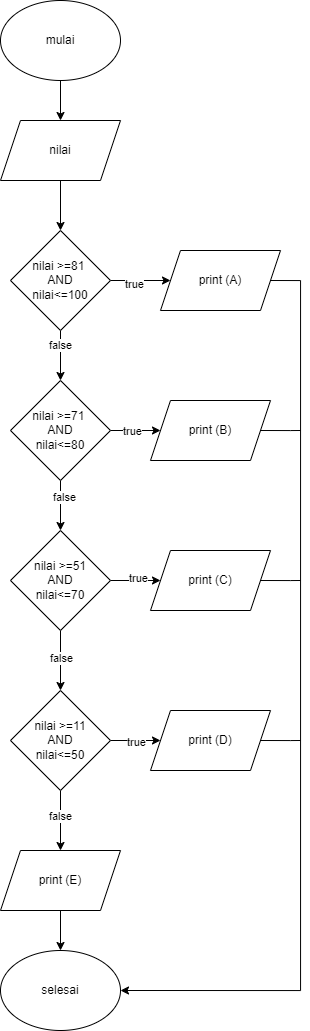

The diagram above was exported from draw.io. Its source (the exported page's mxGraphModel, read from the mxfile embedded in the PNG):
<mxGraphModel dx="1035" dy="551" grid="1" gridSize="10" guides="1" tooltips="1" connect="1" arrows="1" fold="1" page="1" pageScale="1" pageWidth="827" pageHeight="1169" math="0" shadow="0">
  <root>
    <mxCell id="0" />
    <mxCell id="1" parent="0" />
    <mxCell id="_qx1C26sROUnsp2Ba0iY-3" style="edgeStyle=orthogonalEdgeStyle;rounded=0;orthogonalLoop=1;jettySize=auto;html=1;exitX=0.5;exitY=1;exitDx=0;exitDy=0;entryX=0.5;entryY=0;entryDx=0;entryDy=0;" edge="1" parent="1" source="_qx1C26sROUnsp2Ba0iY-1" target="_qx1C26sROUnsp2Ba0iY-2">
      <mxGeometry relative="1" as="geometry" />
    </mxCell>
    <mxCell id="_qx1C26sROUnsp2Ba0iY-1" value="mulai" style="ellipse;whiteSpace=wrap;html=1;" vertex="1" parent="1">
      <mxGeometry x="60" y="40" width="120" height="80" as="geometry" />
    </mxCell>
    <mxCell id="_qx1C26sROUnsp2Ba0iY-5" style="edgeStyle=orthogonalEdgeStyle;rounded=0;orthogonalLoop=1;jettySize=auto;html=1;exitX=0.5;exitY=1;exitDx=0;exitDy=0;entryX=0.5;entryY=0;entryDx=0;entryDy=0;" edge="1" parent="1" source="_qx1C26sROUnsp2Ba0iY-2" target="_qx1C26sROUnsp2Ba0iY-4">
      <mxGeometry relative="1" as="geometry" />
    </mxCell>
    <mxCell id="_qx1C26sROUnsp2Ba0iY-2" value="nilai" style="shape=parallelogram;perimeter=parallelogramPerimeter;whiteSpace=wrap;html=1;fixedSize=1;" vertex="1" parent="1">
      <mxGeometry x="60" y="160" width="120" height="60" as="geometry" />
    </mxCell>
    <mxCell id="_qx1C26sROUnsp2Ba0iY-7" style="edgeStyle=orthogonalEdgeStyle;rounded=0;orthogonalLoop=1;jettySize=auto;html=1;exitX=1;exitY=0.5;exitDx=0;exitDy=0;entryX=0;entryY=0.5;entryDx=0;entryDy=0;" edge="1" parent="1" source="_qx1C26sROUnsp2Ba0iY-4" target="_qx1C26sROUnsp2Ba0iY-6">
      <mxGeometry relative="1" as="geometry" />
    </mxCell>
    <mxCell id="_qx1C26sROUnsp2Ba0iY-8" value="true" style="edgeLabel;html=1;align=center;verticalAlign=middle;resizable=0;points=[];" vertex="1" connectable="0" parent="_qx1C26sROUnsp2Ba0iY-7">
      <mxGeometry x="-0.2333" y="-3" relative="1" as="geometry">
        <mxPoint as="offset" />
      </mxGeometry>
    </mxCell>
    <mxCell id="_qx1C26sROUnsp2Ba0iY-13" style="edgeStyle=orthogonalEdgeStyle;rounded=0;orthogonalLoop=1;jettySize=auto;html=1;exitX=0.5;exitY=1;exitDx=0;exitDy=0;entryX=0.5;entryY=0;entryDx=0;entryDy=0;" edge="1" parent="1" source="_qx1C26sROUnsp2Ba0iY-4" target="_qx1C26sROUnsp2Ba0iY-12">
      <mxGeometry relative="1" as="geometry" />
    </mxCell>
    <mxCell id="_qx1C26sROUnsp2Ba0iY-14" value="true" style="edgeLabel;html=1;align=center;verticalAlign=middle;resizable=0;points=[];" vertex="1" connectable="0" parent="_qx1C26sROUnsp2Ba0iY-13">
      <mxGeometry x="-0.4166" y="-2" relative="1" as="geometry">
        <mxPoint as="offset" />
      </mxGeometry>
    </mxCell>
    <mxCell id="_qx1C26sROUnsp2Ba0iY-32" value="false" style="edgeLabel;html=1;align=center;verticalAlign=middle;resizable=0;points=[];" vertex="1" connectable="0" parent="_qx1C26sROUnsp2Ba0iY-13">
      <mxGeometry x="-0.4457" y="-1" relative="1" as="geometry">
        <mxPoint as="offset" />
      </mxGeometry>
    </mxCell>
    <mxCell id="_qx1C26sROUnsp2Ba0iY-4" value="nilai &amp;gt;=81&amp;nbsp;&lt;div&gt;AND&lt;/div&gt;&lt;div&gt;nilai&amp;lt;=100&lt;/div&gt;" style="rhombus;whiteSpace=wrap;html=1;" vertex="1" parent="1">
      <mxGeometry x="70" y="270" width="100" height="100" as="geometry" />
    </mxCell>
    <mxCell id="_qx1C26sROUnsp2Ba0iY-35" style="edgeStyle=orthogonalEdgeStyle;rounded=0;orthogonalLoop=1;jettySize=auto;html=1;exitX=1;exitY=0.5;exitDx=0;exitDy=0;entryX=1;entryY=0.5;entryDx=0;entryDy=0;" edge="1" parent="1" source="_qx1C26sROUnsp2Ba0iY-6" target="_qx1C26sROUnsp2Ba0iY-40">
      <mxGeometry relative="1" as="geometry">
        <mxPoint x="190" y="1030" as="targetPoint" />
        <Array as="points">
          <mxPoint x="360" y="320" />
          <mxPoint x="360" y="1030" />
        </Array>
      </mxGeometry>
    </mxCell>
    <mxCell id="_qx1C26sROUnsp2Ba0iY-6" value="print (A)" style="shape=parallelogram;perimeter=parallelogramPerimeter;whiteSpace=wrap;html=1;fixedSize=1;" vertex="1" parent="1">
      <mxGeometry x="220" y="290" width="120" height="60" as="geometry" />
    </mxCell>
    <mxCell id="_qx1C26sROUnsp2Ba0iY-37" style="edgeStyle=orthogonalEdgeStyle;rounded=0;orthogonalLoop=1;jettySize=auto;html=1;exitX=1;exitY=0.5;exitDx=0;exitDy=0;endArrow=none;endFill=0;" edge="1" parent="1" source="_qx1C26sROUnsp2Ba0iY-9">
      <mxGeometry relative="1" as="geometry">
        <mxPoint x="360" y="470" as="targetPoint" />
      </mxGeometry>
    </mxCell>
    <mxCell id="_qx1C26sROUnsp2Ba0iY-9" value="print (B)" style="shape=parallelogram;perimeter=parallelogramPerimeter;whiteSpace=wrap;html=1;fixedSize=1;" vertex="1" parent="1">
      <mxGeometry x="210" y="440" width="120" height="60" as="geometry" />
    </mxCell>
    <mxCell id="_qx1C26sROUnsp2Ba0iY-16" value="" style="edgeStyle=orthogonalEdgeStyle;rounded=0;orthogonalLoop=1;jettySize=auto;html=1;" edge="1" parent="1" source="_qx1C26sROUnsp2Ba0iY-12" target="_qx1C26sROUnsp2Ba0iY-9">
      <mxGeometry relative="1" as="geometry" />
    </mxCell>
    <mxCell id="_qx1C26sROUnsp2Ba0iY-29" value="true" style="edgeLabel;html=1;align=center;verticalAlign=middle;resizable=0;points=[];" vertex="1" connectable="0" parent="_qx1C26sROUnsp2Ba0iY-16">
      <mxGeometry x="-0.1371" relative="1" as="geometry">
        <mxPoint as="offset" />
      </mxGeometry>
    </mxCell>
    <mxCell id="_qx1C26sROUnsp2Ba0iY-20" style="edgeStyle=orthogonalEdgeStyle;rounded=0;orthogonalLoop=1;jettySize=auto;html=1;exitX=0.5;exitY=1;exitDx=0;exitDy=0;entryX=0.5;entryY=0;entryDx=0;entryDy=0;" edge="1" parent="1" source="_qx1C26sROUnsp2Ba0iY-12" target="_qx1C26sROUnsp2Ba0iY-17">
      <mxGeometry relative="1" as="geometry" />
    </mxCell>
    <mxCell id="_qx1C26sROUnsp2Ba0iY-33" value="false" style="edgeLabel;html=1;align=center;verticalAlign=middle;resizable=0;points=[];" vertex="1" connectable="0" parent="_qx1C26sROUnsp2Ba0iY-20">
      <mxGeometry x="-0.3314" y="3" relative="1" as="geometry">
        <mxPoint as="offset" />
      </mxGeometry>
    </mxCell>
    <mxCell id="_qx1C26sROUnsp2Ba0iY-12" value="nilai &amp;gt;=71&amp;nbsp;&lt;div&gt;AND&lt;/div&gt;&lt;div&gt;nilai&amp;lt;=80&lt;/div&gt;" style="rhombus;whiteSpace=wrap;html=1;" vertex="1" parent="1">
      <mxGeometry x="70" y="420" width="100" height="100" as="geometry" />
    </mxCell>
    <mxCell id="_qx1C26sROUnsp2Ba0iY-19" style="edgeStyle=orthogonalEdgeStyle;rounded=0;orthogonalLoop=1;jettySize=auto;html=1;exitX=1;exitY=0.5;exitDx=0;exitDy=0;entryX=0;entryY=0.5;entryDx=0;entryDy=0;" edge="1" parent="1" source="_qx1C26sROUnsp2Ba0iY-17" target="_qx1C26sROUnsp2Ba0iY-18">
      <mxGeometry relative="1" as="geometry" />
    </mxCell>
    <mxCell id="_qx1C26sROUnsp2Ba0iY-30" value="true" style="edgeLabel;html=1;align=center;verticalAlign=middle;resizable=0;points=[];" vertex="1" connectable="0" parent="_qx1C26sROUnsp2Ba0iY-19">
      <mxGeometry x="0.0914" y="3" relative="1" as="geometry">
        <mxPoint as="offset" />
      </mxGeometry>
    </mxCell>
    <mxCell id="_qx1C26sROUnsp2Ba0iY-28" value="" style="edgeStyle=orthogonalEdgeStyle;rounded=0;orthogonalLoop=1;jettySize=auto;html=1;" edge="1" parent="1" source="_qx1C26sROUnsp2Ba0iY-17" target="_qx1C26sROUnsp2Ba0iY-21">
      <mxGeometry relative="1" as="geometry" />
    </mxCell>
    <mxCell id="_qx1C26sROUnsp2Ba0iY-34" value="false" style="edgeLabel;html=1;align=center;verticalAlign=middle;resizable=0;points=[];" vertex="1" connectable="0" parent="_qx1C26sROUnsp2Ba0iY-28">
      <mxGeometry x="-0.1095" relative="1" as="geometry">
        <mxPoint as="offset" />
      </mxGeometry>
    </mxCell>
    <mxCell id="_qx1C26sROUnsp2Ba0iY-17" value="nilai &amp;gt;=51&lt;div&gt;AND&lt;/div&gt;&lt;div&gt;nilai&amp;lt;=70&lt;/div&gt;" style="rhombus;whiteSpace=wrap;html=1;" vertex="1" parent="1">
      <mxGeometry x="70" y="570" width="100" height="100" as="geometry" />
    </mxCell>
    <mxCell id="_qx1C26sROUnsp2Ba0iY-38" style="edgeStyle=orthogonalEdgeStyle;rounded=0;orthogonalLoop=1;jettySize=auto;html=1;exitX=1;exitY=0.5;exitDx=0;exitDy=0;endArrow=none;endFill=0;" edge="1" parent="1" source="_qx1C26sROUnsp2Ba0iY-18">
      <mxGeometry relative="1" as="geometry">
        <mxPoint x="360" y="620" as="targetPoint" />
      </mxGeometry>
    </mxCell>
    <mxCell id="_qx1C26sROUnsp2Ba0iY-18" value="print (C)" style="shape=parallelogram;perimeter=parallelogramPerimeter;whiteSpace=wrap;html=1;fixedSize=1;" vertex="1" parent="1">
      <mxGeometry x="210" y="590" width="120" height="60" as="geometry" />
    </mxCell>
    <mxCell id="_qx1C26sROUnsp2Ba0iY-23" value="" style="edgeStyle=orthogonalEdgeStyle;rounded=0;orthogonalLoop=1;jettySize=auto;html=1;" edge="1" parent="1" source="_qx1C26sROUnsp2Ba0iY-21" target="_qx1C26sROUnsp2Ba0iY-22">
      <mxGeometry relative="1" as="geometry" />
    </mxCell>
    <mxCell id="_qx1C26sROUnsp2Ba0iY-31" value="true" style="edgeLabel;html=1;align=center;verticalAlign=middle;resizable=0;points=[];" vertex="1" connectable="0" parent="_qx1C26sROUnsp2Ba0iY-23">
      <mxGeometry x="0.0343" y="-1" relative="1" as="geometry">
        <mxPoint as="offset" />
      </mxGeometry>
    </mxCell>
    <mxCell id="_qx1C26sROUnsp2Ba0iY-26" value="" style="edgeStyle=orthogonalEdgeStyle;rounded=0;orthogonalLoop=1;jettySize=auto;html=1;" edge="1" parent="1" source="_qx1C26sROUnsp2Ba0iY-21" target="_qx1C26sROUnsp2Ba0iY-25">
      <mxGeometry relative="1" as="geometry" />
    </mxCell>
    <mxCell id="_qx1C26sROUnsp2Ba0iY-27" value="false" style="edgeLabel;html=1;align=center;verticalAlign=middle;resizable=0;points=[];" vertex="1" connectable="0" parent="_qx1C26sROUnsp2Ba0iY-26">
      <mxGeometry x="-0.1407" y="-1" relative="1" as="geometry">
        <mxPoint as="offset" />
      </mxGeometry>
    </mxCell>
    <mxCell id="_qx1C26sROUnsp2Ba0iY-21" value="nilai &amp;gt;=11&lt;div&gt;AND&lt;/div&gt;&lt;div&gt;nilai&amp;lt;=50&lt;/div&gt;" style="rhombus;whiteSpace=wrap;html=1;" vertex="1" parent="1">
      <mxGeometry x="70" y="730" width="100" height="100" as="geometry" />
    </mxCell>
    <mxCell id="_qx1C26sROUnsp2Ba0iY-39" style="edgeStyle=orthogonalEdgeStyle;rounded=0;orthogonalLoop=1;jettySize=auto;html=1;exitX=1;exitY=0.5;exitDx=0;exitDy=0;endArrow=none;endFill=0;" edge="1" parent="1" source="_qx1C26sROUnsp2Ba0iY-22">
      <mxGeometry relative="1" as="geometry">
        <mxPoint x="360" y="780" as="targetPoint" />
      </mxGeometry>
    </mxCell>
    <mxCell id="_qx1C26sROUnsp2Ba0iY-22" value="print (D)" style="shape=parallelogram;perimeter=parallelogramPerimeter;whiteSpace=wrap;html=1;fixedSize=1;" vertex="1" parent="1">
      <mxGeometry x="210" y="750" width="120" height="60" as="geometry" />
    </mxCell>
    <mxCell id="_qx1C26sROUnsp2Ba0iY-41" value="" style="edgeStyle=orthogonalEdgeStyle;rounded=0;orthogonalLoop=1;jettySize=auto;html=1;" edge="1" parent="1" source="_qx1C26sROUnsp2Ba0iY-25" target="_qx1C26sROUnsp2Ba0iY-40">
      <mxGeometry relative="1" as="geometry" />
    </mxCell>
    <mxCell id="_qx1C26sROUnsp2Ba0iY-25" value="print (E)" style="shape=parallelogram;perimeter=parallelogramPerimeter;whiteSpace=wrap;html=1;fixedSize=1;" vertex="1" parent="1">
      <mxGeometry x="60" y="890" width="120" height="60" as="geometry" />
    </mxCell>
    <mxCell id="_qx1C26sROUnsp2Ba0iY-40" value="selesai" style="ellipse;whiteSpace=wrap;html=1;" vertex="1" parent="1">
      <mxGeometry x="60" y="990" width="120" height="80" as="geometry" />
    </mxCell>
  </root>
</mxGraphModel>